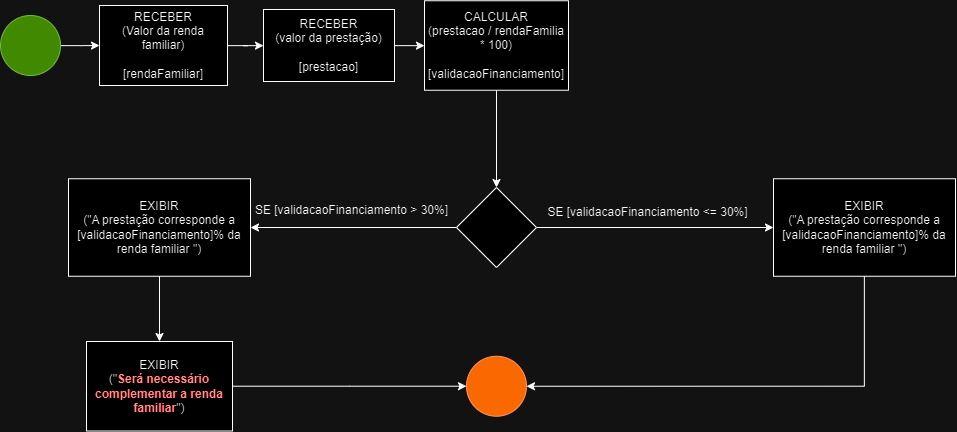

The diagram above was exported from draw.io. Its source (the exported page's mxGraphModel, read from the mxfile embedded in the PNG):
<mxGraphModel dx="1011" dy="1149" grid="0" gridSize="10" guides="1" tooltips="1" connect="1" arrows="1" fold="1" page="0" pageScale="1" pageWidth="827" pageHeight="1169" math="0" shadow="0">
  <root>
    <mxCell id="0" />
    <mxCell id="1" parent="0" />
    <mxCell id="6eU8JjD5QcYZqAtNCSMv-2" style="edgeStyle=orthogonalEdgeStyle;rounded=0;orthogonalLoop=1;jettySize=auto;html=1;entryX=0;entryY=0.5;entryDx=0;entryDy=0;" edge="1" parent="1" source="v1ZVNFXzbyCsQr_Iz9ip-1" target="6eU8JjD5QcYZqAtNCSMv-1">
      <mxGeometry relative="1" as="geometry" />
    </mxCell>
    <mxCell id="v1ZVNFXzbyCsQr_Iz9ip-1" value="" style="ellipse;whiteSpace=wrap;html=1;fillColor=#60a917;fontColor=#ffffff;strokeColor=#2D7600;" vertex="1" parent="1">
      <mxGeometry x="126" y="30" width="60" height="60" as="geometry" />
    </mxCell>
    <mxCell id="6eU8JjD5QcYZqAtNCSMv-4" value="" style="edgeStyle=orthogonalEdgeStyle;rounded=0;orthogonalLoop=1;jettySize=auto;html=1;" edge="1" parent="1" source="6eU8JjD5QcYZqAtNCSMv-1" target="6eU8JjD5QcYZqAtNCSMv-3">
      <mxGeometry relative="1" as="geometry" />
    </mxCell>
    <mxCell id="6eU8JjD5QcYZqAtNCSMv-1" value="RECEBER&lt;br&gt;(Valor da renda familiar)&lt;br&gt;&lt;br&gt;[rendaFamiliar]" style="whiteSpace=wrap;html=1;" vertex="1" parent="1">
      <mxGeometry x="225" y="20" width="128" height="80" as="geometry" />
    </mxCell>
    <mxCell id="DXzgtkPZDJ7hzqmSBsAd-2" value="" style="edgeStyle=orthogonalEdgeStyle;rounded=0;orthogonalLoop=1;jettySize=auto;html=1;" edge="1" parent="1" source="6eU8JjD5QcYZqAtNCSMv-3" target="DXzgtkPZDJ7hzqmSBsAd-1">
      <mxGeometry relative="1" as="geometry" />
    </mxCell>
    <mxCell id="6eU8JjD5QcYZqAtNCSMv-3" value="RECEBER&lt;br&gt;(valor da prestação)&lt;br&gt;&lt;br&gt;[prestacao]" style="whiteSpace=wrap;html=1;" vertex="1" parent="1">
      <mxGeometry x="389" y="24" width="131" height="72" as="geometry" />
    </mxCell>
    <mxCell id="DXzgtkPZDJ7hzqmSBsAd-13" style="edgeStyle=orthogonalEdgeStyle;rounded=0;orthogonalLoop=1;jettySize=auto;html=1;" edge="1" parent="1" source="DXzgtkPZDJ7hzqmSBsAd-1" target="DXzgtkPZDJ7hzqmSBsAd-7">
      <mxGeometry relative="1" as="geometry" />
    </mxCell>
    <mxCell id="DXzgtkPZDJ7hzqmSBsAd-1" value="CALCULAR&lt;br&gt;(prestacao / rendaFamilia * 100)&lt;br&gt;&lt;br&gt;[validacaoFinanciamento]" style="whiteSpace=wrap;html=1;" vertex="1" parent="1">
      <mxGeometry x="550" y="15.25" width="144" height="89.5" as="geometry" />
    </mxCell>
    <mxCell id="u1nP2dPMkLNKahHp2Stt-5" value="" style="edgeStyle=orthogonalEdgeStyle;rounded=0;orthogonalLoop=1;jettySize=auto;html=1;" edge="1" parent="1" source="DXzgtkPZDJ7hzqmSBsAd-5" target="u1nP2dPMkLNKahHp2Stt-4">
      <mxGeometry relative="1" as="geometry" />
    </mxCell>
    <mxCell id="DXzgtkPZDJ7hzqmSBsAd-5" value="EXIBIR&lt;br&gt;(&quot;A prestação corresponde a [validacaoFinanciamento]% da renda familiar &quot;)" style="whiteSpace=wrap;html=1;" vertex="1" parent="1">
      <mxGeometry x="194" y="193.25" width="182" height="97.5" as="geometry" />
    </mxCell>
    <mxCell id="u1nP2dPMkLNKahHp2Stt-2" style="edgeStyle=orthogonalEdgeStyle;rounded=0;orthogonalLoop=1;jettySize=auto;html=1;entryX=0;entryY=0.5;entryDx=0;entryDy=0;" edge="1" parent="1" source="DXzgtkPZDJ7hzqmSBsAd-7" target="u1nP2dPMkLNKahHp2Stt-1">
      <mxGeometry relative="1" as="geometry" />
    </mxCell>
    <mxCell id="u1nP2dPMkLNKahHp2Stt-3" style="edgeStyle=orthogonalEdgeStyle;rounded=0;orthogonalLoop=1;jettySize=auto;html=1;entryX=1;entryY=0.5;entryDx=0;entryDy=0;" edge="1" parent="1" source="DXzgtkPZDJ7hzqmSBsAd-7" target="DXzgtkPZDJ7hzqmSBsAd-5">
      <mxGeometry relative="1" as="geometry" />
    </mxCell>
    <mxCell id="DXzgtkPZDJ7hzqmSBsAd-7" value="" style="rhombus;whiteSpace=wrap;html=1;" vertex="1" parent="1">
      <mxGeometry x="582" y="202" width="80" height="80" as="geometry" />
    </mxCell>
    <mxCell id="u1nP2dPMkLNKahHp2Stt-10" style="edgeStyle=orthogonalEdgeStyle;rounded=0;orthogonalLoop=1;jettySize=auto;html=1;entryX=1;entryY=0.5;entryDx=0;entryDy=0;" edge="1" parent="1" source="u1nP2dPMkLNKahHp2Stt-1" target="u1nP2dPMkLNKahHp2Stt-8">
      <mxGeometry relative="1" as="geometry">
        <Array as="points">
          <mxPoint x="990" y="401" />
        </Array>
      </mxGeometry>
    </mxCell>
    <mxCell id="u1nP2dPMkLNKahHp2Stt-1" value="EXIBIR&lt;br&gt;(&quot;A prestação corresponde a [validacaoFinanciamento]% da renda familiar &quot;)" style="whiteSpace=wrap;html=1;" vertex="1" parent="1">
      <mxGeometry x="899" y="193.25" width="182" height="97.5" as="geometry" />
    </mxCell>
    <mxCell id="u1nP2dPMkLNKahHp2Stt-9" style="edgeStyle=orthogonalEdgeStyle;rounded=0;orthogonalLoop=1;jettySize=auto;html=1;" edge="1" parent="1" source="u1nP2dPMkLNKahHp2Stt-4" target="u1nP2dPMkLNKahHp2Stt-8">
      <mxGeometry relative="1" as="geometry" />
    </mxCell>
    <mxCell id="u1nP2dPMkLNKahHp2Stt-4" value="EXIBIR&lt;br&gt;(&quot;&lt;font color=&quot;#f60404&quot;&gt;&lt;b&gt;Será necessário complementar a renda familiar&lt;/b&gt;&lt;/font&gt;&quot;)" style="whiteSpace=wrap;html=1;" vertex="1" parent="1">
      <mxGeometry x="212" y="356" width="146" height="89.5" as="geometry" />
    </mxCell>
    <mxCell id="u1nP2dPMkLNKahHp2Stt-6" value="SE [validacaoFinanciamento &amp;lt;= 30%]" style="text;html=1;align=center;verticalAlign=middle;resizable=0;points=[];autosize=1;strokeColor=none;fillColor=none;" vertex="1" parent="1">
      <mxGeometry x="664" y="214" width="218" height="26" as="geometry" />
    </mxCell>
    <mxCell id="u1nP2dPMkLNKahHp2Stt-7" value="SE [validacaoFinanciamento &amp;gt; 30%]" style="text;html=1;align=center;verticalAlign=middle;resizable=0;points=[];autosize=1;strokeColor=none;fillColor=none;" vertex="1" parent="1">
      <mxGeometry x="371" y="212" width="211" height="26" as="geometry" />
    </mxCell>
    <mxCell id="u1nP2dPMkLNKahHp2Stt-8" value="" style="ellipse;whiteSpace=wrap;html=1;fillColor=#fa6800;fontColor=#000000;strokeColor=#C73500;" vertex="1" parent="1">
      <mxGeometry x="592" y="370.75" width="60" height="60" as="geometry" />
    </mxCell>
  </root>
</mxGraphModel>